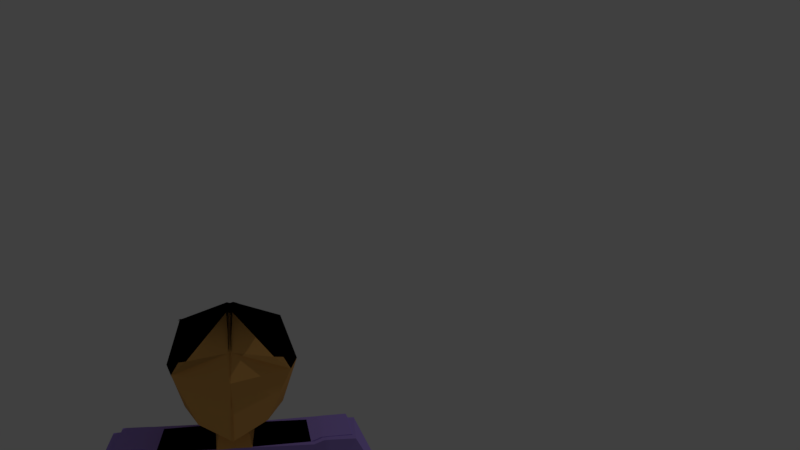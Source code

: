 # Source: avatar_flipped.blend  (saved by Blender 2.78.0; exported with 4.5.12 LTS)
import bpy
from mathutils import Matrix  # noqa: F401  (used for matrix-valued properties, if any)

bpy.ops.wm.read_factory_settings(use_empty=True)
scene = bpy.context.scene
scene.name = 'Scene'

# ---- collections
col_collection_1 = bpy.data.collections.new('Collection 1'); scene.collection.children.link(col_collection_1)

# ---- materials (node trees are filled in below, after node groups)
mat_purple = bpy.data.materials.new('purple')
mat_purple.alpha_threshold = 0.0
mat_purple.use_transparent_shadow = False
mat_purple.diffuse_color = (0.3978, 0.2741, 0.8, 1.0)
mat_purple.roughness = 0.5
mat_skin = bpy.data.materials.new('Skin')
mat_skin.alpha_threshold = 0.0
mat_skin.use_transparent_shadow = False
mat_skin.diffuse_color = (0.8, 0.4177, 0.1139, 1.0)
mat_skin.roughness = 0.5
mat_pink = bpy.data.materials.new('pink')
mat_pink.alpha_threshold = 0.0
mat_pink.use_transparent_shadow = False
mat_pink.diffuse_color = (0.8, 0.0, 0.1284, 1.0)
mat_pink.roughness = 0.5
mat_black = bpy.data.materials.new('black')
mat_black.alpha_threshold = 0.0
mat_black.use_transparent_shadow = False
mat_black.diffuse_color = (0.0, 0.0, 0.0, 1.0)
mat_black.roughness = 0.5

# ---- material node trees

# ---- world
world_world = bpy.data.worlds.new('World'); scene.world = world_world
world_world.color = (0.05088, 0.05088, 0.05088)
world_world.use_sun_shadow = False
world_world.sun_shadow_jitter_overblur = 0.0
world_world.cycles.sampling_method = 'MANUAL'

# ---- cameras
cam_camera = bpy.data.cameras.new('Camera')
cam_camera.clip_end = 100.0
cam_camera.lens = 35.0
cam_camera.sensor_width = 32.0
cam_camera.sensor_height = 18.0
cam_camera.ortho_scale = 7.314
cam_camera.dof.focus_distance = 0.0
cam_camera.dof.aperture_fstop = 128.0

# ---- lights
light_lamp = bpy.data.lights.new('Lamp', 'POINT')
light_lamp.transmission_factor = 0.0
light_lamp.cutoff_distance = 30.0
light_lamp.energy = 100.0
light_lamp.shadow_buffer_clip_start = 1.001
light_lamp.shadow_soft_size = 0.1
light_lamp.shadow_maximum_resolution = 0.006
light_lamp.use_absolute_resolution = True

# ---- meshes
me_mesh_001 = bpy.data.meshes.new('Mesh.001')
me_mesh_001.from_pydata([(-0.1229, 0.02489, 0.002834), (0.1348, 0.03593, 0.002834), (0.006678, 0.03097, 0.1315), (-0.09064, 0.02672, 0.09927), (-0.0865, -0.06992, 0.002541), (-0.09064, 0.0259, -0.09365), (-0.1133, 0.08201, 0.0008124), (0.003501, 0.1046, 0.1406), (0.002314, 0.1514, -0.1245), (-0.06252, -0.04368, 0.07411), (-0.06252, -0.04427, -0.0688), (-0.05715, 0.07958, 0.09202), (-0.06458, 0.1062, -0.1008), (0.07452, 0.1044, -0.06839), (-0.08522, 0.1064, -0.5336), (-0.08118, 0.01204, -0.5336), (-0.1531, -0.01983, -0.1606), (-0.1701, -0.02055, -0.2424), (-0.1764, 0.1262, -0.2424), (0.01406, 0.002217, -0.393), (-0.1096, -0.00308, -0.393), (-0.1147, 0.1166, -0.393), (-0.1583, 0.1015, -0.1606), (-0.1762, -0.02221, -0.1615), (-0.1793, 0.09894, -0.1532), (-0.1811, -0.01662, -0.2448), (-0.1849, 0.1298, -0.2348), (-0.1881, -0.02257, -0.1609), (-0.1913, 0.09859, -0.1526), (-0.2424, -0.02489, -0.1609), (-0.2455, 0.09626, -0.1526), (-0.193, -0.01698, -0.2441), (-0.1969, 0.1295, -0.2341), (-0.2891, -0.0002441, -0.2478), (-0.2911, 0.07475, -0.2426), (-0.2525, 0.007877, -0.2881), (-0.2549, 0.09855, -0.2819), (-0.3959, 0.01452, -0.3527), (-0.3974, 0.07044, -0.3488), (-0.3686, 0.02057, -0.3827), (-0.3704, 0.08817, -0.3781), (-0.4232, 0.01509, -0.3702), (-0.4241, 0.06492, -0.3653), (-0.3885, 0.02279, -0.4085), (-0.3898, 0.08748, -0.4026), (-0.5251, 0.03535, -0.4784), (-0.5228, 0.06393, -0.494), (-0.5069, 0.03937, -0.4984), (-0.5211, 0.06467, -0.5004), (-0.5509, 0.02795, -0.5021), (-0.5329, 0.07552, -0.4898), (-0.5328, 0.03197, -0.522), (-0.5359, 0.08447, -0.5141), (-0.5418, 0.02996, -0.512), (-0.5429, 0.07101, -0.5092), (-0.5858, 0.02919, -0.5334), (-0.5813, 0.07104, -0.5311), (-0.5767, 0.0312, -0.5434), (-0.5778, 0.07225, -0.5406), (-0.5452, 0.09823, -0.4986), (-0.5377, 0.1001, -0.505), (-0.5479, 0.09634, -0.5064), (-0.5416, 0.1034, -0.5072), (-0.0256, -0.01436, -0.1606), (-0.0308, 0.107, -0.1606), (-0.02617, -0.02649, -0.0998), (-0.01778, 0.08558, -0.1055), (-0.02188, 0.09615, 0.1248), (-0.05941, 0.184, 0.1361), (-0.09113, 0.1717, 0.1456), (-0.08172, 0.1107, 0.03879), (0.002289, 0.07599, 0.1238), (-0.09752, 0.06599, 0.02093), (-0.1067, 0.02539, -0.04541), (0.002748, 0.1485, -0.07311), (-0.07451, -0.0571, -0.03313), (-0.08895, 0.0941, -0.04999), (0.003466, 0.1181, 0.05235), (-0.1016, 0.08779, -0.0235), (-0.1151, 0.02513, -0.02026), (-0.08076, -0.06378, -0.01453), (0.1352, 0.03595, 0.002834), (0.0006711, 0.1589, 0.003202), (-0.1225, 0.0249, 0.002834), (0.01168, -0.0979, 0.002484), (0.00563, 0.03093, 0.1315), (0.006201, 0.02986, -0.1258), (0.103, 0.03501, 0.09927), (0.1071, -0.06163, 0.002541), (0.103, 0.0342, -0.09365), (0.1208, 0.09204, 0.0008124), (0.0025, 0.1045, 0.1406), (-0.0003251, 0.1513, -0.1245), (0.01028, -0.06539, 0.09901), (0.01032, -0.06617, -0.09392), (0.08096, -0.03753, 0.07411), (0.08101, -0.03812, -0.0688), (0.06507, 0.08482, 0.09202), (0.07019, 0.112, -0.1008), (-0.06824, 0.09829, -0.06839), (0.00276, 0.1102, -0.5336), (0.002833, 0.1084, -0.1606), (0.006803, 0.01581, -0.5336), (0.008034, -0.01292, -0.1606), (0.09074, 0.1139, -0.5336), (0.09478, 0.01958, -0.5336), (0.1692, -0.006016, -0.1606), (0.001746, 0.1338, -0.2424), (0.008034, -0.01292, -0.2424), (0.1861, -0.00529, -0.2424), (0.1798, 0.1414, -0.2424), (0.0007339, 0.001646, -0.393), (0.1244, 0.006944, -0.393), (0.1192, 0.1266, -0.393), (0.002248, 0.1221, -0.393), (0.164, 0.1154, -0.1606), (0.1924, -0.006415, -0.1615), (0.1852, 0.1146, -0.1532), (0.1968, -0.0004309, -0.2448), (0.1881, 0.1458, -0.2348), (0.2043, -0.005751, -0.1609), (0.1971, 0.1152, -0.1526), (0.2586, -0.003425, -0.1609), (0.2513, 0.1176, -0.1526), (0.2087, 0.0002324, -0.2441), (0.2, 0.1465, -0.2341), (0.303, 0.02513, -0.2478), (0.2986, 0.1, -0.2426), (0.2658, 0.03009, -0.2881), (0.2604, 0.1206, -0.2819), (0.4082, 0.04898, -0.3527), (0.4048, 0.1048, -0.3488), (0.3804, 0.05267, -0.3827), (0.3764, 0.1202, -0.3781), (0.4353, 0.05188, -0.3702), (0.432, 0.1016, -0.3653), (0.4, 0.05658, -0.4085), (0.3958, 0.1211, -0.4026), (0.5351, 0.08078, -0.4784), (0.5303, 0.1091, -0.494), (0.5166, 0.08324, -0.4984), (0.5286, 0.1097, -0.5004), (0.5614, 0.07562, -0.5021), (0.5394, 0.1215, -0.4898), (0.543, 0.07807, -0.522), (0.5416, 0.1306, -0.5141), (0.5522, 0.07684, -0.512), (0.5498, 0.1178, -0.5092), (0.596, 0.07983, -0.5334), (0.588, 0.1211, -0.5311), (0.5868, 0.08106, -0.5434), (0.5844, 0.1221, -0.5406), (0.5497, 0.1451, -0.4986), (0.5421, 0.1464, -0.505), (0.5526, 0.1435, -0.5064), (0.5457, 0.15, -0.5072), (0.04167, -0.01148, -0.1606), (0.03647, 0.1099, -0.1606), (0.04328, -0.02351, -0.0998), (0.02533, 0.08743, -0.1055), (0.003298, 0.09761, -0.1149), (0.008498, -0.02376, -0.1149), (0.02851, 0.09831, 0.1248), (0.05838, 0.1891, 0.1361), (0.09104, 0.1795, 0.1456), (0.08688, 0.1179, 0.03879), (0.006151, 0.07616, 0.1238), (0.1065, 0.07473, 0.02093), (0.1191, 0.03507, -0.04541), (-0.0005128, 0.1484, -0.07311), (0.011, -0.08204, -0.04572), (0.09405, -0.04987, -0.03313), (0.0955, 0.102, -0.04999), (0.003048, 0.1034, 0.1071), (0.001374, 0.118, 0.05235), (0.1087, 0.09681, -0.0235), (0.1275, 0.03553, -0.02026), (0.001459, 0.1405, -0.02633), (0.01135, -0.09031, -0.02059), (0.1009, -0.056, -0.01453)], [(173, 7), (173, 91)], [(0, 4, 9, 3), (73, 5, 10, 75), (73, 76, 12, 5), (0, 3, 11, 71, 70, 72, 6), (74, 8, 12, 76), (170, 75, 10, 94), (84, 93, 9, 4), (2, 7, 68, 67, 69, 11, 3), (2, 3, 9, 93), (86, 5, 12, 8), (86, 94, 10, 5), (17, 16, 23, 25), (108, 103, 63, 16, 17), (18, 22, 64, 101, 107), (63, 103, 101, 64), (102, 15, 14, 100), (20, 17, 18, 21), (21, 18, 107, 114), (114, 107, 108, 19), (100, 114, 19, 102), (19, 108, 17, 20), (15, 20, 21, 14), (102, 19, 20, 15), (24, 26, 32, 28), (16, 22, 24, 23), (18, 17, 25, 26), (22, 18, 26, 24), (23, 24, 28, 27), (26, 25, 31, 32), (25, 23, 27, 31), (30, 32, 36, 34), (31, 27, 29), (28, 32, 30), (27, 28, 30, 29), (34, 36, 40, 38), (29, 30, 34, 33), (32, 31, 35, 36), (31, 29, 33, 35), (37, 38, 42, 41), (33, 34, 38, 37), (36, 35, 39, 40), (35, 33, 37, 39), (44, 43, 47, 48), (40, 39, 43, 44), (39, 37, 41, 43), (38, 40, 44, 42), (46, 48, 60, 59), (43, 41, 45, 47), (42, 44, 48, 46), (41, 42, 46, 45), (51, 53, 54, 52), (45, 46, 50, 49), (48, 47, 51, 52), (47, 45, 49, 53, 51), (53, 49, 55, 57), (57, 55, 56, 58), (54, 53, 57, 58), (50, 54, 58, 56), (49, 50, 56, 55), (59, 60, 62, 61), (50, 46, 59), (52, 54, 61, 62), (54, 50, 59, 61), (48, 52, 62, 60), (16, 63, 64, 22), (64, 63, 65, 66), (64, 66, 160, 101), (63, 103, 161, 65), (14, 21, 114, 100), (178, 80, 75, 170), (177, 74, 76, 78), (79, 78, 76, 73), (79, 73, 75, 80), (0, 79, 80, 4), (0, 6, 78, 79), (82, 177, 78, 6), (84, 4, 80, 178), (82, 6, 72, 70, 71, 77), (77, 71, 173), (11, 3, 71), (81, 87, 95, 88), (168, 171, 96, 89), (168, 89, 98, 172), (81, 90, 167, 165, 166, 97, 87), (169, 172, 98, 92), (170, 94, 96, 171), (84, 88, 95, 93), (85, 87, 97, 164, 162, 163, 91), (85, 93, 95, 87), (86, 92, 98, 89), (86, 89, 96, 94), (107, 108, 103, 101), (109, 118, 116, 106), (108, 109, 106, 156, 103), (110, 107, 101, 157, 115), (156, 157, 101, 103), (102, 100, 104, 105), (112, 113, 110, 109), (113, 114, 107, 110), (114, 111, 108, 107), (100, 102, 111, 114), (111, 112, 109, 108), (105, 104, 113, 112), (102, 105, 112, 111), (117, 121, 125, 119), (106, 116, 117, 115), (110, 119, 118, 109), (115, 117, 119, 110), (116, 120, 121, 117), (119, 125, 124, 118), (118, 124, 120, 116), (123, 127, 129, 125), (124, 122, 120), (121, 123, 125), (120, 122, 123, 121), (127, 131, 133, 129), (122, 126, 127, 123), (125, 129, 128, 124), (124, 128, 126, 122), (130, 134, 135, 131), (126, 130, 131, 127), (129, 133, 132, 128), (128, 132, 130, 126), (137, 141, 140, 136), (133, 137, 136, 132), (132, 136, 134, 130), (131, 135, 137, 133), (139, 152, 153, 141), (136, 140, 138, 134), (135, 139, 141, 137), (134, 138, 139, 135), (144, 145, 147, 146), (138, 142, 143, 139), (141, 145, 144, 140), (140, 144, 146, 142, 138), (146, 150, 148, 142), (150, 151, 149, 148), (147, 151, 150, 146), (143, 149, 151, 147), (142, 148, 149, 143), (152, 154, 155, 153), (143, 152, 139), (145, 155, 154, 147), (147, 154, 152, 143), (141, 153, 155, 145), (106, 115, 157, 156), (157, 159, 158, 156), (101, 160, 161, 103), (157, 101, 160, 159), (156, 158, 161, 103), (104, 100, 114, 113), (178, 170, 171, 179), (177, 175, 172, 169), (176, 168, 172, 175), (176, 179, 171, 168), (81, 88, 179, 176), (81, 176, 175, 90), (82, 90, 175, 177), (84, 178, 179, 88), (82, 174, 166, 165, 167, 90), (174, 173, 166), (97, 166, 87)])
me_mesh_001.polygons.foreach_set('use_smooth', [True] * 162)
me_mesh_001.polygons.foreach_set('material_index', [3, 1, 1, 3, 1, 3, 3, 3, 3, 1, 1, 0, 0, 0, 0, 0, 0, 0, 0, 0, 0, 0, 0, 0, 0, 0, 0, 0, 0, 0, 0, 0, 0, 0, 0, 0, 0, 0, 2, 0, 0, 0, 2, 2, 2, 2, 2, 2, 2, 2, 2, 2, 2, 2, 2, 2, 2, 2, 2, 2, 2, 2, 2, 2, 0, 1, 1, 1, 0, 3, 1, 1, 1, 3, 1, 1, 3, 1, 3, 3, 3, 1, 1, 3, 1, 3, 3, 3, 3, 1, 1, 0, 0, 0, 0, 0, 0, 0, 0, 0, 0, 0, 0, 0, 0, 0, 0, 0, 0, 0, 0, 0, 0, 0, 0, 0, 0, 0, 0, 2, 0, 0, 0, 2, 2, 2, 2, 2, 2, 2, 2, 2, 2, 2, 2, 2, 2, 2, 2, 2, 2, 2, 2, 2, 2, 0, 1, 1, 1, 1, 0, 3, 1, 1, 1, 3, 1, 1, 3, 1, 3, 3])
me_mesh_001.materials.append(mat_purple)
me_mesh_001.materials.append(mat_skin)
me_mesh_001.materials.append(mat_pink)
me_mesh_001.materials.append(mat_black)
me_mesh_001.use_remesh_preserve_volume = False
me_mesh_001.use_remesh_preserve_attributes = False
me_mesh_001.use_mirror_vertex_groups = False
me_mesh_001.update()
arm_armature = bpy.data.armatures.new('Armature')  # bones are not reproduced

# ---- objects
ob_armature = bpy.data.objects.new('Armature', arm_armature)
ob_avatar = bpy.data.objects.new('avatar', me_mesh_001)
ob_lamp = bpy.data.objects.new('Lamp', light_lamp)
ob_camera = bpy.data.objects.new('Camera', cam_camera)

# ---- transforms, parenting, visibility, modifiers, constraints
ob_armature.location = (0.0, 0.0, 0.0)
ob_armature.show_in_front = True
ob_armature.lineart.crease_threshold = 0.0
ob_avatar.parent = ob_armature
ob_avatar.location = (0.0, 0.0, 0.0)
ob_avatar.lineart.crease_threshold = 0.0
_vg = ob_avatar.vertex_groups.new(name='Stomach')
for _i, _w in zip([14, 15, 18, 19, 20, 21, 26, 32, 100, 102, 104, 105, 107, 108, 110, 111, 112, 113, 114, 119, 125], [0.9491, 0.912, 0.06237, 0.9115, 0.3605, 0.7731, 0.03676, 0.006148, 0.9888, 0.989, 0.9491, 0.912, 0.06803, 0.08662, 0.06237, 0.9115, 0.3605, 0.7731, 0.9375, 0.03676, 0.006148]): _vg.add([_i], _w, 'REPLACE')
_vg = ob_avatar.vertex_groups.new(name='Chest')
for _i, _w in zip([0, 4, 5, 6, 8, 10, 12, 14, 15, 16, 17, 18, 19, 20, 21, 22, 23, 24, 25, 26, 27, 28, 31, 32, 63, 64, 65, 66, 70, 72, 73, 74, 75, 76, 77, 78, 79, 80, 81, 82, 86, 88, 89, 90, 92, 94, 96, 98, 101, 103, 104, 105, 106, 107, 108, 109, 110, 111, 112, 113, 114, 115, 116, 117, 118, 119, 120, 121, 124, 125, 156, 157, 158, 159, 160, 161, 165, 167, 168, 169, 170, 171, 172, 173, 174, 175, 176, 177, 178, 179], [0.00455, 0.001108, 0.01318, 0.008479, 0.03349, 0.007107, 0.02385, 0.01494, 0.06876, 0.1217, 0.09999, 0.05818, 0.08462, 0.5109, 0.1174, 0.06737, 0.07137, 0.02401, 0.07257, 0.03459, 0.05238, 0.001478, 0.04867, 0.006928, 0.763, 0.6181, 0.4939, 0.4382, 0.008797, 0.002376, 0.009773, 0.04109, 0.004133, 0.01924, 0.0185, 0.01423, 0.007158, 0.00255, 0.00455, 0.03924, 0.01539, 0.001108, 0.01318, 0.008479, 0.03349, 0.007049, 0.007107, 0.02385, 0.7903, 0.8755, 0.01494, 0.06876, 0.1217, 0.874, 0.8429, 0.09999, 0.05818, 0.08462, 0.5109, 0.1174, 0.05255, 0.06737, 0.07137, 0.02401, 0.07257, 0.03459, 0.05238, 0.001478, 0.04867, 0.006928, 0.763, 0.6181, 0.4939, 0.4382, 0.5919, 0.5712, 0.008797, 0.002376, 0.009773, 0.04109, 0.003431, 0.004133, 0.01924, 0.00325, 0.0185, 0.01423, 0.007158, 0.05041, 0.001582, 0.00255]): _vg.add([_i], _w, 'REPLACE')
_vg = ob_avatar.vertex_groups.new(name='Head')
for _i, _w in zip([0, 1, 2, 3, 4, 5, 6, 7, 8, 9, 10, 11, 12, 13, 63, 64, 65, 66, 67, 68, 69, 70, 71, 72, 73, 74, 75, 76, 77, 78, 79, 80, 81, 82, 83, 84, 85, 86, 87, 88, 89, 90, 91, 92, 93, 94, 95, 96, 97, 98, 99, 101, 103, 156, 157, 158, 159, 160, 161, 162, 163, 164, 165, 166, 167, 168, 169, 170, 171, 172, 173, 174, 175, 176, 177, 178, 179], [0.9727, 1.0, 0.9876, 0.98, 0.9744, 0.9684, 0.9708, 0.9907, 0.9583, 0.9782, 0.9714, 0.9807, 0.9631, 1.0, 0.0855, 0.1291, 0.4325, 0.4503, 0.9881, 0.9886, 0.9875, 0.9706, 0.9764, 0.9738, 0.9701, 0.9545, 0.9729, 0.9654, 0.9658, 0.9679, 0.9714, 0.9737, 0.9727, 0.9554, 1.0, 0.9751, 0.9876, 0.9673, 0.98, 0.9744, 0.9684, 0.9708, 0.9907, 0.9583, 0.9801, 0.9715, 0.9782, 0.9714, 0.9807, 0.9631, 1.0, 0.09627, 0.08906, 0.0855, 0.1291, 0.4325, 0.4503, 0.2908, 0.3753, 0.9881, 0.9886, 0.9875, 0.9706, 0.9764, 0.9738, 0.9701, 0.9545, 0.9733, 0.9729, 0.9654, 0.9734, 0.9658, 0.9679, 0.9714, 0.9496, 0.9742, 0.9737]): _vg.add([_i], _w, 'REPLACE')
_vg = ob_avatar.vertex_groups.new(name='UpperArm.L')
for _i, _w in zip([16, 17, 18, 20, 21, 22, 23, 24, 25, 26, 27, 28, 29, 30, 31, 32, 33, 34, 35, 36, 40, 63, 64, 65, 66, 101, 107, 108, 160, 161], [0.8587, 0.8741, 0.8751, 0.1276, 0.1085, 0.9094, 0.9155, 0.9495, 0.9052, 0.909, 0.9369, 0.964, 0.9721, 0.9847, 0.9323, 0.9371, 0.9668, 0.9817, 0.965, 0.9649, 0.01596, 0.1401, 0.2269, 0.06302, 0.09351, 0.04519, 0.01815, 0.0273, 0.04445, 0.01517]): _vg.add([_i], _w, 'REPLACE')
_vg = ob_avatar.vertex_groups.new(name='LowerArm.L')
for _i, _w in zip([33, 35, 36, 37, 38, 39, 40, 41, 42, 43, 44], [0.01028, 0.01037, 0.008951, 0.9753, 0.9764, 0.9798, 0.9641, 0.9772, 0.9818, 0.9805, 0.9737]): _vg.add([_i], _w, 'REPLACE')
_vg = ob_avatar.vertex_groups.new(name='Hand.L')
for _i, _w in zip([45, 46, 47, 48, 49, 50, 51, 52, 53, 54, 55, 56, 57, 58, 59, 60, 61, 62], [0.9885, 0.9898, 0.9941, 1.002, 0.9996, 0.9962, 0.9995, 0.9999, 0.9999, 0.9986, 1.0, 0.9999, 1.0, 1.0, 1.0, 0.9999, 0.9999, 0.9997]): _vg.add([_i], _w, 'REPLACE')
_vg = ob_avatar.vertex_groups.new(name='UpperArm.R')
for _i, _w in zip([101, 106, 107, 108, 109, 110, 112, 113, 115, 116, 117, 118, 119, 120, 121, 122, 123, 124, 125, 126, 127, 128, 129, 133, 156, 157, 158, 159, 160, 161], [0.04519, 0.8587, 0.01815, 0.0273, 0.8741, 0.8751, 0.1276, 0.1085, 0.9094, 0.9155, 0.9495, 0.9052, 0.909, 0.9369, 0.964, 0.9721, 0.9847, 0.9323, 0.9371, 0.9668, 0.9817, 0.965, 0.9649, 0.01596, 0.1401, 0.2269, 0.06302, 0.09351, 0.04445, 0.01517]): _vg.add([_i], _w, 'REPLACE')
_vg = ob_avatar.vertex_groups.new(name='LowerArm.R')
for _i, _w in zip([126, 128, 129, 130, 131, 132, 133, 134, 135, 136, 137], [0.01028, 0.01037, 0.008951, 0.9753, 0.9764, 0.9798, 0.9641, 0.9772, 0.9818, 0.9805, 0.9737]): _vg.add([_i], _w, 'REPLACE')
_vg = ob_avatar.vertex_groups.new(name='Hand.R')
for _i, _w in zip([138, 139, 140, 141, 142, 143, 144, 145, 146, 147, 148, 149, 150, 151, 152, 153, 154, 155], [0.9885, 0.9898, 0.9941, 1.002, 0.9996, 0.9962, 0.9995, 0.9999, 0.9999, 0.9986, 1.0, 0.9999, 1.0, 1.0, 1.0, 0.9999, 0.9999, 0.9997]): _vg.add([_i], _w, 'REPLACE')
_m = ob_avatar.modifiers.new('Mirror', 'MIRROR')
_m.use_clip = True
_m = ob_avatar.modifiers.new('Armature', 'ARMATURE')
_m.object = ob_armature
_m = ob_avatar.modifiers.new('EdgeSplit.001', 'EDGE_SPLIT')
_m = ob_avatar.modifiers.new('EdgeSplit.002', 'EDGE_SPLIT')
ob_lamp.location = (-4.025, -1.117, 5.368)
ob_lamp.rotation_euler = (0.6503, 0.05522, -1.232)
ob_lamp.lock_rotations_4d = False
ob_lamp.empty_display_type = 'ARROWS'
ob_lamp.color = (0.0, 0.0, 0.0, 0.0)
ob_lamp.lineart.crease_threshold = 0.0
ob_camera.location = (-0.08515, 1.806, 0.6846)
ob_camera.rotation_euler = (1.351, -2.214e-06, 2.989)
ob_camera.scale = (1.0, 1.0, 1.0)
ob_camera.lock_rotations_4d = False
ob_camera.empty_display_type = 'ARROWS'
ob_camera.color = (0.0, 0.0, 0.0, 0.0)
ob_camera.hide_viewport = True
ob_camera.display_type = 'WIRE'
ob_camera.lineart.crease_threshold = 0.0

# ---- collection membership
col_collection_1.objects.link(ob_armature)
col_collection_1.objects.link(ob_avatar)
col_collection_1.objects.link(ob_lamp)
col_collection_1.objects.link(ob_camera)

# ---- scene / render settings (as saved in the file)
scene.camera = ob_camera
scene.frame_start = 1; scene.frame_end = 250; scene.frame_set(220)
scene.render.engine = 'BLENDER_EEVEE_NEXT'
scene.render.resolution_percentage = 50
scene.render.dither_intensity = 0.0
scene.cycles.use_denoising = False
scene.cycles.samples = 128
scene.cycles.sampling_pattern = 'TABULATED_SOBOL'
scene.cycles.light_sampling_threshold = 0.0
scene.cycles.use_adaptive_sampling = False
scene.cycles.use_light_tree = False
scene.cycles.blur_glossy = 0.0
scene.cycles.sample_clamp_indirect = 0.0
scene.view_settings.view_transform = 'Standard'
bpy.context.view_layer.update()
